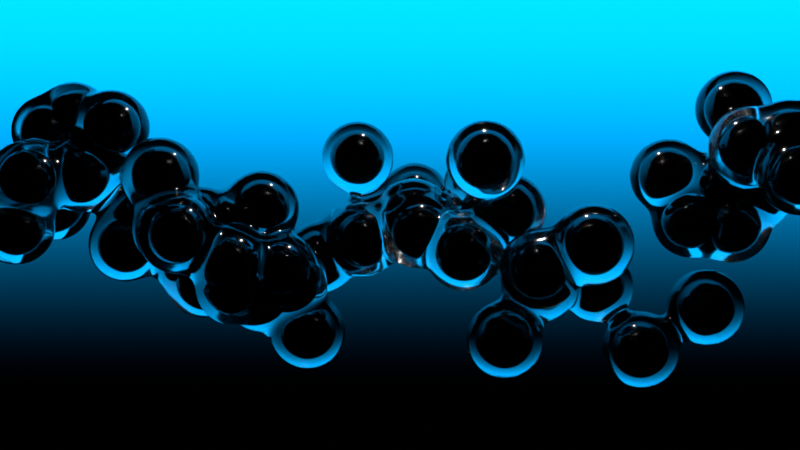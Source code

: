 # Source: metaball_geo_nodes.blend  (saved by Blender 4.5.87; exported with 4.5.12 LTS)
import bpy
from mathutils import Matrix  # noqa: F401  (used for matrix-valued properties, if any)

bpy.ops.wm.read_factory_settings(use_empty=True)
scene = bpy.context.scene
scene.name = 'Scene'

# ---- collections
col_lights_and_cameras = bpy.data.collections.new('Lights and cameras'); scene.collection.children.link(col_lights_and_cameras)
col_subjects = bpy.data.collections.new('Subjects'); scene.collection.children.link(col_subjects)

# ---- materials (node trees are filled in below, after node groups)
mat_material_003 = bpy.data.materials.new('Material.003')
mat_inner_spheres = bpy.data.materials.new('inner spheres')
mat_gel = bpy.data.materials.new('gel')

# ---- node groups
ng_geometry_nodes = bpy.data.node_groups.new('Geometry Nodes', 'GeometryNodeTree')
_s = ng_geometry_nodes.interface.new_socket(name='Geometry', in_out='OUTPUT', socket_type='NodeSocketGeometry')
_s = ng_geometry_nodes.interface.new_socket(name='Geometry', in_out='INPUT', socket_type='NodeSocketGeometry')
ng_geometry_nodes.is_modifier = True
_N = ng_geometry_nodes.nodes; _L = ng_geometry_nodes.links
n0 = _N.new('NodeGroupOutput'); n0.name = 'Group Output'; n0.location = (2413, 175)
n1 = _N.new('GeometryNodeCurveQuadraticBezier'); n1.name = 'Quadratic Bézier'; n1.location = (-596, -11)
n1.inputs[0].default_value = 256
n1.inputs[1].default_value = (0.0, 0.0, 0.0)
n1.inputs[2].default_value = (20.0, 0.0, 0.0)
n1.inputs[3].default_value = (0.0, 0.0, 0.0)
n2 = _N.new('GeometryNodeSetPosition'); n2.name = 'Set Position'; n2.location = (-240, -12)
n3 = _N.new('ShaderNodeTexNoise'); n3.name = 'Noise Texture'; n3.location = (-598, -355)
n3.noise_dimensions = '4D'
n3.normalize = False
n3.inputs[1].default_value = 3.3
n3.inputs[2].default_value = 0.55
n3.inputs[3].default_value = 0.0
n4 = _N.new('ShaderNodeVectorMath'); n4.name = 'Vector Math'; n4.location = (-404, -77)
n4.operation = 'MULTIPLY'
n4.inputs[1].default_value = (3.0, 3.0, 3.0)
n5 = _N.new('GeometryNodeCurveToMesh'); n5.name = 'Curve to Mesh'; n5.location = (-79, -15)
n5.inputs[3].default_value = True
n6 = _N.new('GeometryNodeCurvePrimitiveCircle'); n6.name = 'Curve Circle'; n6.location = (-240, -144)
n6.inputs[4].default_value = 0.56
n7 = _N.new('GeometryNodeMeshToVolume'); n7.name = 'Mesh to Volume'; n7.location = (89, 34)
n8 = _N.new('GeometryNodeDistributePointsInVolume'); n8.name = 'Distribute Points in Volume'; n8.location = (310, 83)
n8.inputs[1].default_value = 217.4
n9 = _N.new('GeometryNodeMergeByDistance'); n9.name = 'Merge by Distance'; n9.location = (504, 109)
n9.inputs[2].default_value = 0.7
n10 = _N.new('GeometryNodeInstanceOnPoints'); n10.name = 'Instance on Points'; n10.location = (1082, 79)
n10.inputs[6].default_value = (0.7, 0.7, 0.7)
n11 = _N.new('GeometryNodeMeshIcoSphere'); n11.name = 'Ico Sphere'; n11.location = (708, -71)
n11.inputs[0].default_value = 0.75
n11.inputs[1].default_value = 4
n12 = _N.new('GeometryNodeMeshToVolume'); n12.name = 'Mesh to Volume.001'; n12.location = (1409, 81)
n12.inputs[1].default_value = 0.6
n12.inputs[3].default_value = 300.0
n12.inputs[4].default_value = 0.1
n13 = _N.new('GeometryNodeVolumeToMesh'); n13.name = 'Volume to Mesh'; n13.location = (1665, 53)
n14 = _N.new('GeometryNodeRealizeInstances'); n14.name = 'Realize Instances'; n14.location = (1249, 84)
n15 = _N.new('GeometryNodeSetShadeSmooth'); n15.name = 'Set Shade Smooth'; n15.location = (2252, 199)
n16 = _N.new('GeometryNodeSetPosition'); n16.name = 'Set Position.001'; n16.location = (860, 100)
n17 = _N.new('ShaderNodeTexNoise'); n17.name = 'Noise Texture.001'; n17.location = (348, -85)
n17.noise_dimensions = '4D'
n17.normalize = False
n17.inputs[1].default_value = 0.024
n17.inputs[2].default_value = 2.0
n18 = _N.new('ShaderNodeVectorMath'); n18.name = 'Vector Math.001'; n18.location = (708, -41)
n18.operation = 'MULTIPLY'
n18.inputs[1].default_value = (1.35, 1.35, 1.35)
n19 = _N.new('GeometryNodeInstanceOnPoints'); n19.name = 'Instance on Points.001'; n19.location = (1079, 442)
n19.inputs[6].default_value = (0.38, 0.38, 0.38)
n20 = _N.new('GeometryNodeMeshIcoSphere'); n20.name = 'Ico Sphere.001'; n20.location = (701, 428)
n20.inputs[0].default_value = 0.75
n20.inputs[1].default_value = 4
n21 = _N.new('GeometryNodeJoinGeometry'); n21.name = 'Join Geometry'; n21.location = (2089, 172)
n22 = _N.new('GeometryNodeSetMaterial'); n22.name = 'Set Material'; n22.location = (1838, 248)
n22.inputs[2].default_value = mat_inner_spheres
n23 = _N.new('GeometryNodeSetMaterial'); n23.name = 'Set Material.001'; n23.location = (1883, 113)
n23.inputs[2].default_value = mat_gel
n24 = _N.new('ShaderNodeMix'); n24.name = 'Mix'; n24.location = (528, -107)
n24.data_type = 'RGBA'
n24.inputs[0].default_value = 0.024
n25 = _N.new('ShaderNodeTexNoise'); n25.name = 'Noise Texture.002'; n25.location = (339, -411)
n25.noise_dimensions = '4D'
n25.normalize = False
n25.inputs[1].default_value = -0.976
n25.inputs[2].default_value = 2.0
_L.new(n15.outputs[0], n0.inputs[0])
_L.new(n1.outputs[0], n2.inputs[0])
_L.new(n4.outputs[0], n2.inputs[3])
_L.new(n3.outputs[1], n4.inputs[0])
_L.new(n2.outputs[0], n5.inputs[0])
_L.new(n6.outputs[0], n5.inputs[1])
_L.new(n5.outputs[0], n7.inputs[0])
_L.new(n7.outputs[0], n8.inputs[0])
_L.new(n8.outputs[0], n9.inputs[0])
_L.new(n16.outputs[0], n10.inputs[0])
_L.new(n11.outputs[0], n10.inputs[2])
_L.new(n14.outputs[0], n12.inputs[0])
_L.new(n12.outputs[0], n13.inputs[0])
_L.new(n10.outputs[0], n14.inputs[0])
_L.new(n21.outputs[0], n15.inputs[0])
_L.new(n9.outputs[0], n16.inputs[0])
_L.new(n18.outputs[0], n16.inputs[3])
_L.new(n24.outputs[2], n18.inputs[0])
_L.new(n16.outputs[0], n19.inputs[0])
_L.new(n20.outputs[0], n19.inputs[2])
_L.new(n22.outputs[0], n21.inputs[0])
_L.new(n19.outputs[0], n22.inputs[0])
_L.new(n13.outputs[0], n23.inputs[0])
_L.new(n17.outputs[1], n24.inputs[6])
_L.new(n25.outputs[1], n24.inputs[7])
_L.new(n23.outputs[0], n21.inputs[0])
n0.is_active_output = True

# ---- material node trees
mat_material_003.use_nodes = True; mat_material_003.node_tree.nodes.clear()
_N = mat_material_003.node_tree.nodes; _L = mat_material_003.node_tree.links
n0 = _N.new('ShaderNodeOutputMaterial'); n0.name = 'Material Output'; n0.location = (582, 120)
n1 = _N.new('ShaderNodeEmission'); n1.name = 'Emission'; n1.location = (378, 80)
n1.inputs[1].default_value = 2.0
n2 = _N.new('ShaderNodeTexGradient'); n2.name = 'Gradient Texture'; n2.location = (-288, 34)
n3 = _N.new('ShaderNodeMapping'); n3.name = 'Mapping'; n3.location = (-468, -6)
n3.inputs[1].default_value = (-0.08, 0.0, 0.0)
n3.inputs[2].default_value = (0.0, 0.0, -1.571)
n3.inputs[3].default_value = (0.79, 1.0, 1.0)
n4 = _N.new('ShaderNodeTexCoord'); n4.name = 'Texture Coordinate'; n4.location = (-648, -6)
n5 = _N.new('ShaderNodeValToRGB'); n5.name = 'Color Ramp'; n5.location = (-106, 49)
n5.color_ramp.interpolation = 'B_SPLINE'
while len(n5.color_ramp.elements) > 1: n5.color_ramp.elements.remove(n5.color_ramp.elements[-1])
n5.color_ramp.elements[0].position = 0.225; n5.color_ramp.elements[0].color = (0.0, 0.0, 0.0, 1.0)
_e = n5.color_ramp.elements.new(0.4295); _e.color = (0.0, 0.0, 0.0, 1.0)
_e = n5.color_ramp.elements.new(0.6193); _e.color = (1.0, 0.06073, 0.0, 1.0)
_e = n5.color_ramp.elements.new(0.7795); _e.color = (1.0, 0.103, 0.0, 1.0)
_e = n5.color_ramp.elements.new(1.0); _e.color = (1.0, 0.3912, 0.02084, 1.0)
n6 = _N.new('ShaderNodeMix'); n6.name = 'Mix'; n6.location = (198, 50)
n6.data_type = 'RGBA'
n6.blend_type = 'HUE'
n6.inputs[0].default_value = 1.0
n7 = _N.new('ShaderNodeValToRGB'); n7.name = 'Color Ramp.001'; n7.location = (-104, -182)
n7.color_ramp.interpolation = 'B_SPLINE'
while len(n7.color_ramp.elements) > 1: n7.color_ramp.elements.remove(n7.color_ramp.elements[-1])
n7.color_ramp.elements[0].position = 0.125; n7.color_ramp.elements[0].color = (0.4874, 1.0, 0.0, 1.0)
_e = n7.color_ramp.elements.new(0.4545); _e.color = (0.0, 0.3125, 1.0, 1.0)
_L.new(n1.outputs[0], n0.inputs[0])
_L.new(n3.outputs[0], n2.inputs[0])
_L.new(n4.outputs[0], n3.inputs[0])
_L.new(n6.outputs[2], n1.inputs[0])
_L.new(n2.outputs[0], n5.inputs[0])
_L.new(n5.outputs[0], n6.inputs[6])
_L.new(n7.outputs[0], n6.inputs[7])
n0.is_active_output = True
mat_inner_spheres.use_nodes = True; mat_inner_spheres.node_tree.nodes.clear()
_N = mat_inner_spheres.node_tree.nodes; _L = mat_inner_spheres.node_tree.links
n0 = _N.new('ShaderNodeBsdfPrincipled'); n0.name = 'Principled BSDF'; n0.location = (-200, 100)
n0.inputs[0].default_value = (0.0, 0.0, 0.0, 1.0)
n0.inputs[2].default_value = 0.1
n1 = _N.new('ShaderNodeOutputMaterial'); n1.name = 'Material Output'; n1.location = (200, 100)
_L.new(n0.outputs[0], n1.inputs[0])
n1.is_active_output = True
mat_gel.use_nodes = True; mat_gel.node_tree.nodes.clear()
_N = mat_gel.node_tree.nodes; _L = mat_gel.node_tree.links
n0 = _N.new('ShaderNodeBsdfPrincipled'); n0.name = 'Principled BSDF'; n0.location = (-200, 100)
n0.inputs[2].default_value = 0.1
n0.inputs[3].default_value = 1.3
n0.inputs[18].default_value = 1.0
n1 = _N.new('ShaderNodeOutputMaterial'); n1.name = 'Material Output'; n1.location = (200, 100)
_L.new(n0.outputs[0], n1.inputs[0])
n1.is_active_output = True

# ---- world
world_world = bpy.data.worlds.new('World'); scene.world = world_world
world_world.use_nodes = True; world_world.node_tree.nodes.clear()
_N = world_world.node_tree.nodes; _L = world_world.node_tree.links
n0 = _N.new('ShaderNodeOutputWorld'); n0.name = 'World Output'; n0.location = (200, 100)
n1 = _N.new('ShaderNodeBackground'); n1.name = 'Background'; n1.location = (-200, 100)
n1.inputs[0].default_value = (0.0, 0.0, 0.0, 1.0)
_L.new(n1.outputs[0], n0.inputs[0])
n0.is_active_output = True
world_world.color = (0.05088, 0.05088, 0.05088)
world_world.sun_shadow_jitter_overblur = 0.0

# ---- cameras
cam_camera = bpy.data.cameras.new('Camera')
cam_camera.clip_end = 100.0
cam_camera.ortho_scale = 7.314

# ---- lights
light_light = bpy.data.lights.new('Light', 'POINT')
light_light.energy = 1000.0
light_light.shadow_soft_size = 0.1

# ---- meshes
me_plane_001 = bpy.data.meshes.new('Plane.001')
me_plane_001.from_pydata([(-1.0, -1.0, 0.0), (1.0, -1.0, 0.0), (-1.0, 1.0, 0.0), (1.0, 1.0, 0.0)], [], [(0, 1, 3, 2)])
_uv = me_plane_001.uv_layers.new(name='UVMap')
_uv.uv.foreach_set('vector', [0.0, 0.0, 1.0, 0.0, 1.0, 1.0, 0.0, 1.0])
me_plane_001.materials.append(mat_material_003)
me_plane_001.update()
me_plane = bpy.data.meshes.new('Plane')
me_plane.from_pydata([(-1.0, -1.0, 0.0), (1.0, -1.0, 0.0), (-1.0, 1.0, 0.0), (1.0, 1.0, 0.0)], [], [(0, 1, 3, 2)])
me_plane.polygons.foreach_set('material_index', [1])
_uv = me_plane.uv_layers.new(name='UVMap')
_uv.uv.foreach_set('vector', [0.0, 0.0, 1.0, 0.0, 1.0, 1.0, 0.0, 1.0])
me_plane.materials.append(mat_inner_spheres)
me_plane.materials.append(mat_gel)
me_plane.update()

# ---- objects
ob_light = bpy.data.objects.new('Light', light_light)
ob_camera = bpy.data.objects.new('Camera', cam_camera)
ob_backdrop = bpy.data.objects.new('Backdrop', me_plane_001)
ob_geo_nodes = bpy.data.objects.new('Geo nodes', me_plane)

# ---- transforms, parenting, visibility, modifiers, constraints
ob_light.location = (4.076, 1.005, 5.904)
ob_light.rotation_euler = (0.6503, 0.05522, 1.866)
ob_light.lock_rotations_4d = False
ob_light.empty_display_type = 'ARROWS'
ob_light.color = (0.0, 0.0, 0.0, 0.0)
ob_light.lineart.crease_threshold = 0.0
ob_camera.location = (4.925, 14.41, -0.5257)
ob_camera.rotation_euler = (1.571, -0.0, 3.142)
ob_camera.lock_rotations_4d = False
ob_camera.empty_display_type = 'ARROWS'
ob_camera.color = (0.0, 0.0, 0.0, 0.0)
ob_camera.display_type = 'WIRE'
ob_camera.lineart.crease_threshold = 0.0
ob_backdrop.location = (4.811, -6.556, -0.6049)
ob_backdrop.rotation_euler = (1.571, -0.0, 0.0)
ob_backdrop.scale = (8.131, 8.131, 8.131)
ob_geo_nodes.location = (0.0, 0.0, 0.0)
_m = ob_geo_nodes.modifiers.new('GeometryNodes', 'NODES')
_m.node_group = ng_geometry_nodes
_m = ob_geo_nodes.modifiers.new('Smooth', 'SMOOTH')
_m.factor = 1.0
_m.iterations = 30

# ---- collection membership
col_lights_and_cameras.objects.link(ob_light)
col_lights_and_cameras.objects.link(ob_camera)
col_lights_and_cameras.objects.link(ob_backdrop)
col_subjects.objects.link(ob_geo_nodes)

# ---- scene / render settings (as saved in the file)
scene.camera = ob_camera
scene.frame_start = 1; scene.frame_end = 250; scene.frame_set(6)
scene.render.engine = 'CYCLES'
scene.render.image_settings.file_format = 'FFMPEG'
scene.render.image_settings.color_mode = 'RGB'
scene.cycles.denoising_use_gpu = True
scene.cycles.adaptive_threshold = 0.2
scene.cycles.max_bounces = 6
scene.cycles.diffuse_bounces = 2
scene.cycles.glossy_bounces = 2
scene.cycles.transmission_bounces = 6
scene.cycles.transparent_max_bounces = 4
scene.cycles.use_fast_gi = True
scene.cycles.ao_bounces = 2
scene.cycles.ao_bounces_render = 2
scene.view_settings.view_transform = 'Standard'
bpy.context.view_layer.update()
